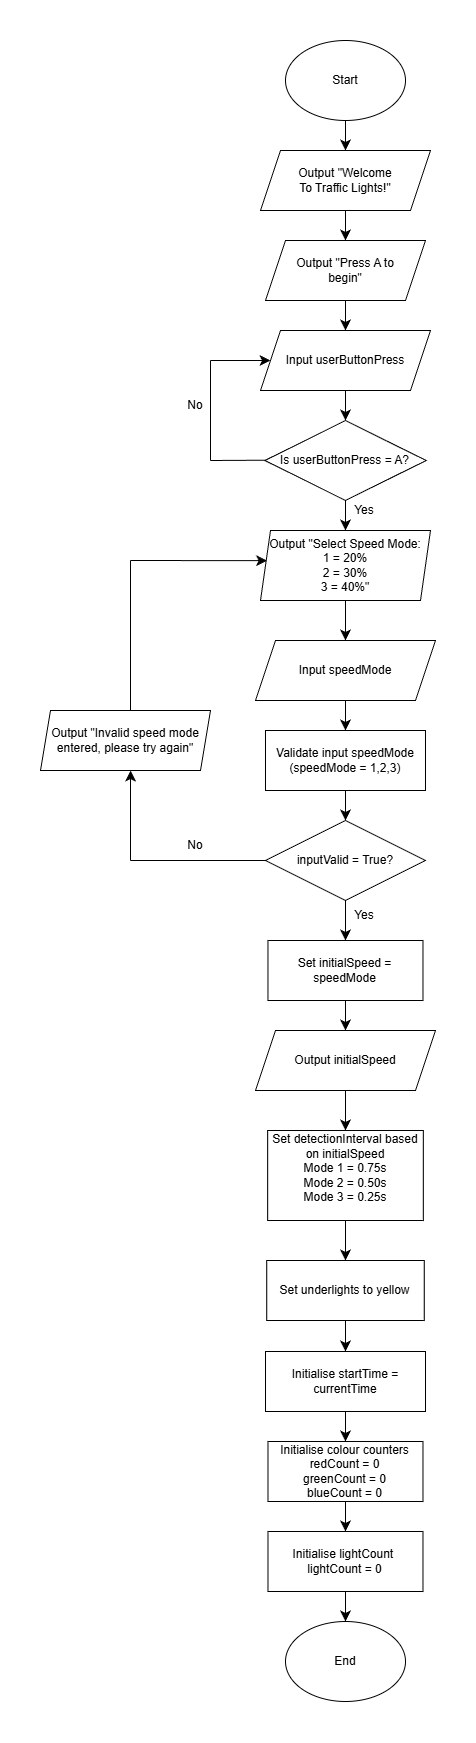

The diagram above was exported from draw.io. Its source (the exported page's mxGraphModel, read from the mxfile embedded in the PNG):
<mxGraphModel dx="1958" dy="1535" grid="1" gridSize="10" guides="1" tooltips="1" connect="1" arrows="1" fold="1" page="1" pageScale="1" pageWidth="827" pageHeight="1169" math="0" shadow="0">
  <root>
    <mxCell id="0" />
    <mxCell id="1" parent="0" />
    <mxCell id="VnhU4kZ0tecyniQp6-mk-1" edge="1" parent="1" source="fxsTlnHeH5KDVR6wAAZd-1" style="edgeStyle=none;curved=1;rounded=0;orthogonalLoop=1;jettySize=auto;html=1;exitX=0.5;exitY=1;exitDx=0;exitDy=0;entryX=0.5;entryY=0;entryDx=0;entryDy=0;fontSize=12;startSize=8;endSize=8;" target="fxsTlnHeH5KDVR6wAAZd-2">
      <mxGeometry relative="1" as="geometry" />
    </mxCell>
    <mxCell id="fxsTlnHeH5KDVR6wAAZd-1" parent="1" style="ellipse;whiteSpace=wrap;html=1;" value="Start" vertex="1">
      <mxGeometry height="80" width="120" x="355" y="20" as="geometry" />
    </mxCell>
    <mxCell id="Dz0N6lY-8MeoJfShbBBx-12" edge="1" parent="1" source="fxsTlnHeH5KDVR6wAAZd-2" style="edgeStyle=none;curved=1;rounded=0;orthogonalLoop=1;jettySize=auto;html=1;exitX=0.5;exitY=1;exitDx=0;exitDy=0;entryX=0.5;entryY=0;entryDx=0;entryDy=0;fontSize=12;startSize=8;endSize=8;" target="VN97ww6rzbl7g14QvR-8-1">
      <mxGeometry relative="1" as="geometry" />
    </mxCell>
    <mxCell id="fxsTlnHeH5KDVR6wAAZd-2" parent="1" style="shape=parallelogram;perimeter=parallelogramPerimeter;whiteSpace=wrap;html=1;fixedSize=1;" value="Output &quot;Welcome&lt;div&gt;To Traffic Lights!&quot;&lt;/div&gt;" vertex="1">
      <mxGeometry height="60" width="170" x="330" y="130" as="geometry" />
    </mxCell>
    <mxCell id="Dz0N6lY-8MeoJfShbBBx-13" edge="1" parent="1" source="VN97ww6rzbl7g14QvR-8-1" style="edgeStyle=none;curved=1;rounded=0;orthogonalLoop=1;jettySize=auto;html=1;exitX=0.5;exitY=1;exitDx=0;exitDy=0;entryX=0.5;entryY=0;entryDx=0;entryDy=0;fontSize=12;startSize=8;endSize=8;" target="VN97ww6rzbl7g14QvR-8-4">
      <mxGeometry relative="1" as="geometry" />
    </mxCell>
    <mxCell id="VN97ww6rzbl7g14QvR-8-1" parent="1" style="shape=parallelogram;perimeter=parallelogramPerimeter;whiteSpace=wrap;html=1;fixedSize=1;" value="Output &quot;Press A to&lt;div&gt;begin&quot;&lt;/div&gt;" vertex="1">
      <mxGeometry height="60" width="160" x="335" y="220" as="geometry" />
    </mxCell>
    <mxCell id="VnhU4kZ0tecyniQp6-mk-5" edge="1" parent="1" source="VN97ww6rzbl7g14QvR-8-4" style="edgeStyle=none;curved=1;rounded=0;orthogonalLoop=1;jettySize=auto;html=1;exitX=0.5;exitY=1;exitDx=0;exitDy=0;entryX=0.5;entryY=0;entryDx=0;entryDy=0;fontSize=12;startSize=8;endSize=8;" target="VN97ww6rzbl7g14QvR-8-5">
      <mxGeometry relative="1" as="geometry" />
    </mxCell>
    <mxCell id="VN97ww6rzbl7g14QvR-8-4" parent="1" style="shape=parallelogram;perimeter=parallelogramPerimeter;whiteSpace=wrap;html=1;fixedSize=1;" value="Input userButtonPress" vertex="1">
      <mxGeometry height="60" width="170" x="330" y="310" as="geometry" />
    </mxCell>
    <mxCell id="VnhU4kZ0tecyniQp6-mk-7" edge="1" parent="1" source="VN97ww6rzbl7g14QvR-8-5" style="edgeStyle=none;curved=1;rounded=0;orthogonalLoop=1;jettySize=auto;html=1;exitX=0.5;exitY=1;exitDx=0;exitDy=0;entryX=0.5;entryY=0;entryDx=0;entryDy=0;fontSize=12;startSize=8;endSize=8;" target="zI4PEK3zxiEuZa5Pbn3d-1">
      <mxGeometry relative="1" as="geometry" />
    </mxCell>
    <mxCell id="VN97ww6rzbl7g14QvR-8-5" parent="1" style="rhombus;whiteSpace=wrap;html=1;" value="Is&amp;nbsp;&lt;span style=&quot;background-color: transparent; color: light-dark(rgb(0, 0, 0), rgb(255, 255, 255));&quot;&gt;userButtonPress = A?&lt;/span&gt;" vertex="1">
      <mxGeometry height="80" width="161.25" x="334.37" y="400" as="geometry" />
    </mxCell>
    <mxCell id="zI4PEK3zxiEuZa5Pbn3d-1" parent="1" style="shape=parallelogram;perimeter=parallelogramPerimeter;whiteSpace=wrap;html=1;fixedSize=1;size=10;" value="Output &quot;Select Speed Mode:&lt;br&gt;1 = 20%&lt;div&gt;2 = 30%&lt;/div&gt;&lt;div&gt;3 = 40%&quot;&lt;/div&gt;" vertex="1">
      <mxGeometry height="70" width="170" x="330" y="510" as="geometry" />
    </mxCell>
    <mxCell id="VnhU4kZ0tecyniQp6-mk-12" edge="1" parent="1" source="zI4PEK3zxiEuZa5Pbn3d-3" style="edgeStyle=none;curved=1;rounded=0;orthogonalLoop=1;jettySize=auto;html=1;exitX=0.5;exitY=1;exitDx=0;exitDy=0;entryX=0.5;entryY=0;entryDx=0;entryDy=0;fontSize=12;startSize=8;endSize=8;" target="xABzncBI38wNYxpd9sa0-3">
      <mxGeometry relative="1" as="geometry" />
    </mxCell>
    <mxCell id="zI4PEK3zxiEuZa5Pbn3d-3" parent="1" style="shape=parallelogram;perimeter=parallelogramPerimeter;whiteSpace=wrap;html=1;fixedSize=1;" value="Input speedMode" vertex="1">
      <mxGeometry height="60" width="180" x="325" y="620" as="geometry" />
    </mxCell>
    <mxCell id="VnhU4kZ0tecyniQp6-mk-14" edge="1" parent="1" source="xABzncBI38wNYxpd9sa0-1" style="edgeStyle=none;curved=1;rounded=0;orthogonalLoop=1;jettySize=auto;html=1;exitX=0.5;exitY=1;exitDx=0;exitDy=0;entryX=0.5;entryY=0;entryDx=0;entryDy=0;fontSize=12;startSize=8;endSize=8;" target="SHokjt4kDcKIjgtxrsUt-2">
      <mxGeometry relative="1" as="geometry" />
    </mxCell>
    <mxCell id="xABzncBI38wNYxpd9sa0-1" parent="1" style="rhombus;whiteSpace=wrap;html=1;" value="inputValid = True?" vertex="1">
      <mxGeometry height="80" width="160" x="335" y="800" as="geometry" />
    </mxCell>
    <mxCell id="VnhU4kZ0tecyniQp6-mk-13" edge="1" parent="1" source="xABzncBI38wNYxpd9sa0-3" style="edgeStyle=none;curved=1;rounded=0;orthogonalLoop=1;jettySize=auto;html=1;exitX=0.5;exitY=1;exitDx=0;exitDy=0;entryX=0.5;entryY=0;entryDx=0;entryDy=0;fontSize=12;startSize=8;endSize=8;" target="xABzncBI38wNYxpd9sa0-1">
      <mxGeometry relative="1" as="geometry" />
    </mxCell>
    <mxCell id="xABzncBI38wNYxpd9sa0-3" parent="1" style="rounded=0;whiteSpace=wrap;html=1;" value="Validate input speedMode (speedMode = 1,2,3)" vertex="1">
      <mxGeometry height="60" width="160" x="334.99" y="710" as="geometry" />
    </mxCell>
    <mxCell id="VnhU4kZ0tecyniQp6-mk-15" edge="1" parent="1" source="SHokjt4kDcKIjgtxrsUt-2" style="edgeStyle=none;curved=1;rounded=0;orthogonalLoop=1;jettySize=auto;html=1;exitX=0.5;exitY=1;exitDx=0;exitDy=0;entryX=0.5;entryY=0;entryDx=0;entryDy=0;fontSize=12;startSize=8;endSize=8;" target="SHokjt4kDcKIjgtxrsUt-3">
      <mxGeometry relative="1" as="geometry" />
    </mxCell>
    <mxCell id="SHokjt4kDcKIjgtxrsUt-2" parent="1" style="rounded=0;whiteSpace=wrap;html=1;" value="Set initialSpeed = speedMode" vertex="1">
      <mxGeometry height="60" width="155.01" x="337.47" y="920" as="geometry" />
    </mxCell>
    <mxCell id="4ddfpr1GltouygUka93S-2" edge="1" parent="1" source="SHokjt4kDcKIjgtxrsUt-3" style="edgeStyle=none;curved=1;rounded=0;orthogonalLoop=1;jettySize=auto;html=1;exitX=0.5;exitY=1;exitDx=0;exitDy=0;entryX=0.5;entryY=0;entryDx=0;entryDy=0;fontSize=12;startSize=8;endSize=8;" target="n3ae4dlq3gDrguAS6SnA-1">
      <mxGeometry relative="1" as="geometry" />
    </mxCell>
    <mxCell id="SHokjt4kDcKIjgtxrsUt-3" parent="1" style="shape=parallelogram;perimeter=parallelogramPerimeter;whiteSpace=wrap;html=1;fixedSize=1;" value="Output initialSpeed" vertex="1">
      <mxGeometry height="60" width="180" x="325" y="1010" as="geometry" />
    </mxCell>
    <mxCell id="Dz0N6lY-8MeoJfShbBBx-5" edge="1" parent="1" source="SHokjt4kDcKIjgtxrsUt-5" style="edgeStyle=none;curved=1;rounded=0;orthogonalLoop=1;jettySize=auto;html=1;fontSize=12;startSize=8;endSize=8;" target="SHokjt4kDcKIjgtxrsUt-6" value="">
      <mxGeometry relative="1" as="geometry" />
    </mxCell>
    <mxCell id="SHokjt4kDcKIjgtxrsUt-5" parent="1" style="rounded=0;whiteSpace=wrap;html=1;" value="Set underlights to yellow" vertex="1">
      <mxGeometry height="60" width="157.49" x="336.25" y="1240" as="geometry" />
    </mxCell>
    <mxCell id="aWGwgJDxIiOxnZYqzXU0-10" edge="1" parent="1" source="SHokjt4kDcKIjgtxrsUt-6" style="edgeStyle=none;curved=1;rounded=0;orthogonalLoop=1;jettySize=auto;html=1;exitX=0.5;exitY=1;exitDx=0;exitDy=0;entryX=0.5;entryY=0;entryDx=0;entryDy=0;fontSize=12;startSize=8;endSize=8;" target="aWGwgJDxIiOxnZYqzXU0-9">
      <mxGeometry relative="1" as="geometry" />
    </mxCell>
    <mxCell id="SHokjt4kDcKIjgtxrsUt-6" parent="1" style="rounded=0;whiteSpace=wrap;html=1;" value="Initialise startTime = currentTime" vertex="1">
      <mxGeometry height="60" width="160" x="335" y="1331" as="geometry" />
    </mxCell>
    <mxCell id="VnhU4kZ0tecyniQp6-mk-8" edge="1" parent="1" source="zI4PEK3zxiEuZa5Pbn3d-1" style="edgeStyle=none;curved=1;rounded=0;orthogonalLoop=1;jettySize=auto;html=1;exitX=0.5;exitY=1;exitDx=0;exitDy=0;fontSize=12;startSize=8;endSize=8;entryX=0.5;entryY=0;entryDx=0;entryDy=0;" target="zI4PEK3zxiEuZa5Pbn3d-3">
      <mxGeometry relative="1" as="geometry">
        <mxPoint x="415" y="610" as="targetPoint" />
      </mxGeometry>
    </mxCell>
    <mxCell id="Dz0N6lY-8MeoJfShbBBx-7" edge="1" parent="1" style="endArrow=none;html=1;rounded=0;fontSize=12;startSize=8;endSize=8;curved=1;" value="">
      <mxGeometry height="50" relative="1" width="50" as="geometry">
        <mxPoint x="280" y="440" as="sourcePoint" />
        <mxPoint x="334.37" y="439.71" as="targetPoint" />
      </mxGeometry>
    </mxCell>
    <mxCell id="Dz0N6lY-8MeoJfShbBBx-8" edge="1" parent="1" style="endArrow=none;html=1;rounded=0;fontSize=12;startSize=8;endSize=8;curved=1;" value="">
      <mxGeometry height="50" relative="1" width="50" as="geometry">
        <mxPoint x="280" y="440" as="sourcePoint" />
        <mxPoint x="280" y="340" as="targetPoint" />
      </mxGeometry>
    </mxCell>
    <mxCell id="Dz0N6lY-8MeoJfShbBBx-9" edge="1" parent="1" style="endArrow=classic;html=1;rounded=0;fontSize=12;startSize=8;endSize=8;curved=1;" target="VN97ww6rzbl7g14QvR-8-4" value="">
      <mxGeometry height="50" relative="1" width="50" as="geometry">
        <mxPoint x="280" y="340" as="sourcePoint" />
        <mxPoint x="330" y="290" as="targetPoint" />
      </mxGeometry>
    </mxCell>
    <mxCell id="Dz0N6lY-8MeoJfShbBBx-10" parent="1" style="text;html=1;whiteSpace=wrap;strokeColor=none;fillColor=none;align=center;verticalAlign=middle;rounded=0;" value="No" vertex="1">
      <mxGeometry height="30" width="50" x="240" y="370" as="geometry" />
    </mxCell>
    <mxCell id="Dz0N6lY-8MeoJfShbBBx-11" parent="1" style="text;html=1;whiteSpace=wrap;strokeColor=none;fillColor=none;align=center;verticalAlign=middle;rounded=0;" value="Yes" vertex="1">
      <mxGeometry height="20" width="40" x="414" y="480" as="geometry" />
    </mxCell>
    <mxCell id="aWGwgJDxIiOxnZYqzXU0-1" parent="1" style="shape=parallelogram;perimeter=parallelogramPerimeter;whiteSpace=wrap;html=1;fixedSize=1;size=10;" value="Output &quot;Invalid speed mode entered, please try again&quot;" vertex="1">
      <mxGeometry height="60" width="170" x="110" y="690" as="geometry" />
    </mxCell>
    <mxCell id="aWGwgJDxIiOxnZYqzXU0-2" edge="1" parent="1" style="endArrow=none;html=1;rounded=0;fontSize=12;startSize=8;endSize=8;curved=1;entryX=0;entryY=0.5;entryDx=0;entryDy=0;" target="xABzncBI38wNYxpd9sa0-1" value="">
      <mxGeometry height="50" relative="1" width="50" as="geometry">
        <mxPoint x="200" y="840" as="sourcePoint" />
        <mxPoint x="330" y="839.9300000000001" as="targetPoint" />
      </mxGeometry>
    </mxCell>
    <mxCell id="aWGwgJDxIiOxnZYqzXU0-4" edge="1" parent="1" style="endArrow=classic;html=1;rounded=0;fontSize=12;startSize=8;endSize=8;curved=1;entryX=0.412;entryY=1.008;entryDx=0;entryDy=0;entryPerimeter=0;" value="">
      <mxGeometry height="50" relative="1" width="50" as="geometry">
        <mxPoint x="200" y="840" as="sourcePoint" />
        <mxPoint x="200.0400000000001" y="750" as="targetPoint" />
      </mxGeometry>
    </mxCell>
    <mxCell id="aWGwgJDxIiOxnZYqzXU0-5" parent="1" style="text;html=1;whiteSpace=wrap;strokeColor=none;fillColor=none;align=center;verticalAlign=middle;rounded=0;" value="No" vertex="1">
      <mxGeometry height="30" width="60" x="235" y="810" as="geometry" />
    </mxCell>
    <mxCell id="aWGwgJDxIiOxnZYqzXU0-6" edge="1" parent="1" style="endArrow=none;html=1;rounded=0;fontSize=12;startSize=8;endSize=8;curved=1;" value="">
      <mxGeometry height="50" relative="1" width="50" as="geometry">
        <mxPoint x="200" y="690" as="sourcePoint" />
        <mxPoint x="200" y="540" as="targetPoint" />
      </mxGeometry>
    </mxCell>
    <mxCell id="aWGwgJDxIiOxnZYqzXU0-7" edge="1" parent="1" style="endArrow=classic;html=1;rounded=0;fontSize=12;startSize=8;endSize=8;curved=1;entryX=0.039;entryY=0.431;entryDx=0;entryDy=0;entryPerimeter=0;" target="zI4PEK3zxiEuZa5Pbn3d-1" value="">
      <mxGeometry height="50" relative="1" width="50" as="geometry">
        <mxPoint x="200" y="540" as="sourcePoint" />
        <mxPoint x="240" y="490" as="targetPoint" />
      </mxGeometry>
    </mxCell>
    <mxCell id="aWGwgJDxIiOxnZYqzXU0-12" edge="1" parent="1" source="aWGwgJDxIiOxnZYqzXU0-9" style="edgeStyle=none;curved=1;rounded=0;orthogonalLoop=1;jettySize=auto;html=1;exitX=0.5;exitY=1;exitDx=0;exitDy=0;entryX=0.5;entryY=0;entryDx=0;entryDy=0;fontSize=12;startSize=8;endSize=8;" target="aWGwgJDxIiOxnZYqzXU0-11">
      <mxGeometry relative="1" as="geometry" />
    </mxCell>
    <mxCell id="aWGwgJDxIiOxnZYqzXU0-9" parent="1" style="rounded=0;whiteSpace=wrap;html=1;" value="Initialise colour counters&lt;div&gt;redCount = 0&lt;/div&gt;&lt;div&gt;greenCount = 0&lt;/div&gt;&lt;div&gt;blueCount = 0&lt;/div&gt;" vertex="1">
      <mxGeometry height="60" width="154.99" x="337.49" y="1421" as="geometry" />
    </mxCell>
    <mxCell id="K_vHiQRDazYi00as4_DD-2" edge="1" parent="1" source="aWGwgJDxIiOxnZYqzXU0-11" style="edgeStyle=none;curved=1;rounded=0;orthogonalLoop=1;jettySize=auto;html=1;exitX=0.5;exitY=1;exitDx=0;exitDy=0;entryX=0.5;entryY=0;entryDx=0;entryDy=0;fontSize=12;startSize=8;endSize=8;" target="K_vHiQRDazYi00as4_DD-1">
      <mxGeometry relative="1" as="geometry" />
    </mxCell>
    <mxCell id="aWGwgJDxIiOxnZYqzXU0-11" parent="1" style="rounded=0;whiteSpace=wrap;html=1;" value="Initialise lightCount&amp;nbsp;&lt;div&gt;lightCount = 0&lt;/div&gt;" vertex="1">
      <mxGeometry height="60" width="154.99" x="337.49" y="1511" as="geometry" />
    </mxCell>
    <mxCell id="K_vHiQRDazYi00as4_DD-1" parent="1" style="ellipse;whiteSpace=wrap;html=1;" value="End" vertex="1">
      <mxGeometry height="80" width="120" x="355" y="1601" as="geometry" />
    </mxCell>
    <mxCell id="K_vHiQRDazYi00as4_DD-3" parent="1" style="text;html=1;whiteSpace=wrap;strokeColor=none;fillColor=none;align=center;verticalAlign=middle;rounded=0;" value="Yes" vertex="1">
      <mxGeometry height="10" width="26" x="421" y="890" as="geometry" />
    </mxCell>
    <mxCell id="4ddfpr1GltouygUka93S-3" edge="1" parent="1" source="n3ae4dlq3gDrguAS6SnA-1" style="edgeStyle=none;curved=1;rounded=0;orthogonalLoop=1;jettySize=auto;html=1;exitX=0.5;exitY=1;exitDx=0;exitDy=0;fontSize=12;startSize=8;endSize=8;" target="SHokjt4kDcKIjgtxrsUt-5">
      <mxGeometry relative="1" as="geometry" />
    </mxCell>
    <mxCell id="n3ae4dlq3gDrguAS6SnA-1" parent="1" style="rounded=0;whiteSpace=wrap;html=1;" value="Set detectionInterval based on initialSpeed&lt;div&gt;Mode 1 = 0.75s&lt;/div&gt;&lt;div&gt;Mode 2 = 0.50s&lt;/div&gt;&lt;div&gt;Mode 3 = 0.25s&lt;br&gt;&lt;div&gt;&lt;br&gt;&lt;/div&gt;&lt;/div&gt;" vertex="1">
      <mxGeometry height="90" width="155.63" x="337.18" y="1110" as="geometry" />
    </mxCell>
  </root>
</mxGraphModel>